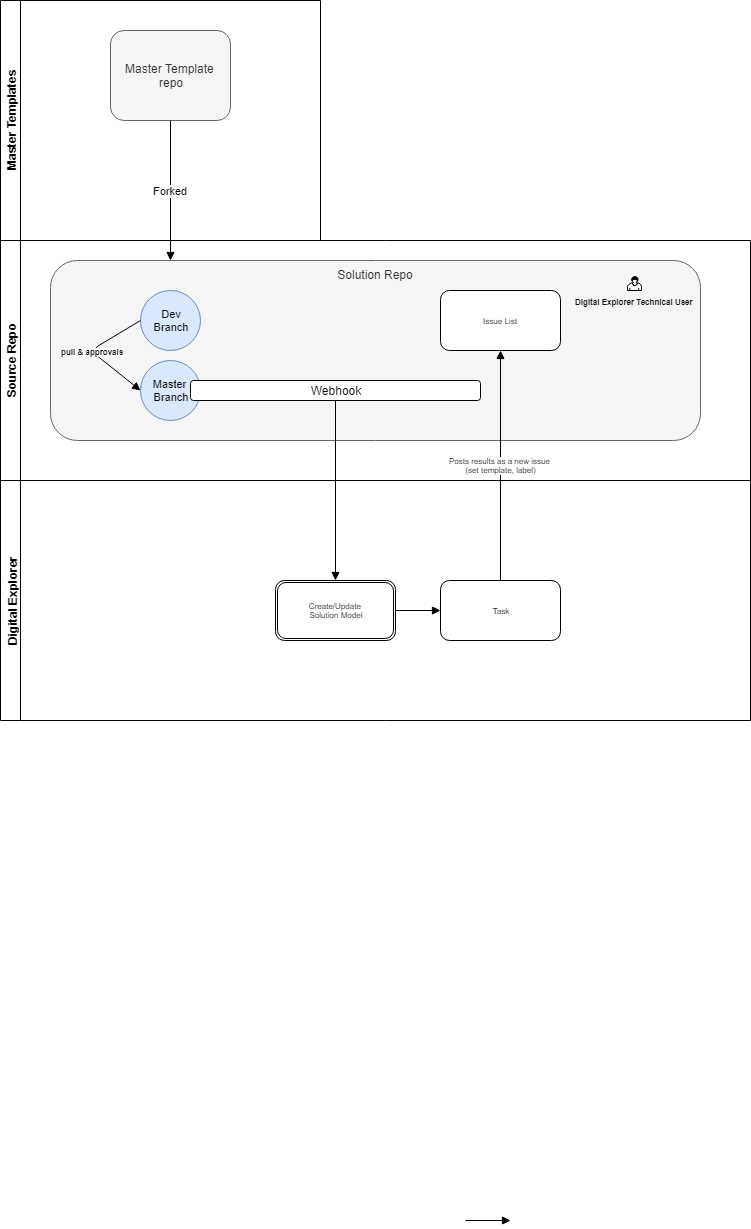

The diagram above was exported from draw.io. Its source (the exported page's mxGraphModel, read from the mxfile embedded in the PNG):
<mxGraphModel dx="1422" dy="944" grid="1" gridSize="10" guides="1" tooltips="1" connect="1" arrows="1" fold="1" page="1" pageScale="1" pageWidth="827" pageHeight="1169" math="0" shadow="0">
  <root>
    <mxCell id="0" />
    <mxCell id="1" parent="0" />
    <mxCell id="3Dfe1bI2kUNyBho2JFkT-2" value="Master Templates" style="swimlane;html=1;horizontal=0;startSize=20;" vertex="1" parent="1">
      <mxGeometry x="60" y="120" width="320" height="240" as="geometry" />
    </mxCell>
    <mxCell id="3Dfe1bI2kUNyBho2JFkT-12" value="Master Template &lt;br&gt;repo" style="shape=ext;rounded=1;html=1;whiteSpace=wrap;verticalAlign=middle;fillColor=#f5f5f5;strokeColor=#666666;fontColor=#333333;" vertex="1" parent="3Dfe1bI2kUNyBho2JFkT-2">
      <mxGeometry x="110" y="30" width="120" height="90" as="geometry" />
    </mxCell>
    <mxCell id="3Dfe1bI2kUNyBho2JFkT-3" value="Source Repo" style="swimlane;html=1;horizontal=0;startSize=20;" vertex="1" parent="1">
      <mxGeometry x="60" y="360" width="750" height="240" as="geometry" />
    </mxCell>
    <mxCell id="3Dfe1bI2kUNyBho2JFkT-11" value="Solution Repo" style="shape=ext;rounded=1;html=1;whiteSpace=wrap;verticalAlign=top;fillColor=#f5f5f5;strokeColor=#666666;fontColor=#333333;" vertex="1" parent="3Dfe1bI2kUNyBho2JFkT-3">
      <mxGeometry x="50" y="20" width="650" height="180" as="geometry" />
    </mxCell>
    <mxCell id="3Dfe1bI2kUNyBho2JFkT-4" value="Dev&lt;br style=&quot;font-size: 11px;&quot;&gt;Branch" style="ellipse;whiteSpace=wrap;html=1;aspect=fixed;fontSize=11;fillColor=#dae8fc;strokeColor=#6c8ebf;" vertex="1" parent="3Dfe1bI2kUNyBho2JFkT-3">
      <mxGeometry x="140" y="50" width="60" height="60" as="geometry" />
    </mxCell>
    <mxCell id="3Dfe1bI2kUNyBho2JFkT-14" value="Master &lt;br style=&quot;font-size: 11px;&quot;&gt;Branch" style="ellipse;whiteSpace=wrap;html=1;aspect=fixed;fontSize=11;fillColor=#dae8fc;strokeColor=#6c8ebf;" vertex="1" parent="3Dfe1bI2kUNyBho2JFkT-3">
      <mxGeometry x="140" y="120" width="60" height="60" as="geometry" />
    </mxCell>
    <mxCell id="3Dfe1bI2kUNyBho2JFkT-15" value="pull &amp;amp; approvals" style="endArrow=block;endFill=1;endSize=6;html=1;fontSize=8;exitX=0;exitY=0.5;exitDx=0;exitDy=0;entryX=0;entryY=0.5;entryDx=0;entryDy=0;fontStyle=1" edge="1" parent="3Dfe1bI2kUNyBho2JFkT-3" source="3Dfe1bI2kUNyBho2JFkT-4" target="3Dfe1bI2kUNyBho2JFkT-14">
      <mxGeometry width="100" relative="1" as="geometry">
        <mxPoint x="230" y="100" as="sourcePoint" />
        <mxPoint x="330" y="100" as="targetPoint" />
        <Array as="points">
          <mxPoint x="90" y="110" />
        </Array>
      </mxGeometry>
    </mxCell>
    <mxCell id="3Dfe1bI2kUNyBho2JFkT-8" value="Webhook" style="shape=ext;rounded=1;html=1;whiteSpace=wrap;" vertex="1" parent="3Dfe1bI2kUNyBho2JFkT-3">
      <mxGeometry x="190" y="140" width="290" height="20" as="geometry" />
    </mxCell>
    <mxCell id="3Dfe1bI2kUNyBho2JFkT-19" value="Digital Explorer Technical User" style="shape=mxgraph.bpmn.user_task;html=1;outlineConnect=0;fontSize=8;verticalAlign=top;labelPosition=center;verticalLabelPosition=bottom;align=center;fontStyle=1" vertex="1" parent="3Dfe1bI2kUNyBho2JFkT-3">
      <mxGeometry x="627" y="36" width="14" height="14" as="geometry" />
    </mxCell>
    <mxCell id="3Dfe1bI2kUNyBho2JFkT-22" value="Issue List" style="shape=ext;rounded=1;html=1;whiteSpace=wrap;fontSize=8;" vertex="1" parent="3Dfe1bI2kUNyBho2JFkT-3">
      <mxGeometry x="440" y="50" width="120" height="60" as="geometry" />
    </mxCell>
    <mxCell id="3Dfe1bI2kUNyBho2JFkT-5" value="Digital Explorer" style="swimlane;html=1;horizontal=0;startSize=20;" vertex="1" parent="1">
      <mxGeometry x="60" y="600" width="750" height="240" as="geometry" />
    </mxCell>
    <mxCell id="3Dfe1bI2kUNyBho2JFkT-17" value="Create/Update &lt;br&gt;Solution Model" style="shape=ext;rounded=1;html=1;whiteSpace=wrap;double=1;fontSize=8;" vertex="1" parent="3Dfe1bI2kUNyBho2JFkT-5">
      <mxGeometry x="275" y="100" width="120" height="60" as="geometry" />
    </mxCell>
    <mxCell id="3Dfe1bI2kUNyBho2JFkT-21" value="Task" style="shape=ext;rounded=1;html=1;whiteSpace=wrap;fontSize=8;" vertex="1" parent="3Dfe1bI2kUNyBho2JFkT-5">
      <mxGeometry x="440" y="100" width="120" height="60" as="geometry" />
    </mxCell>
    <mxCell id="3Dfe1bI2kUNyBho2JFkT-23" value="" style="endArrow=block;endFill=1;endSize=6;html=1;fontSize=8;" edge="1" parent="3Dfe1bI2kUNyBho2JFkT-5">
      <mxGeometry width="100" relative="1" as="geometry">
        <mxPoint x="465" y="740" as="sourcePoint" />
        <mxPoint x="510" y="740" as="targetPoint" />
      </mxGeometry>
    </mxCell>
    <mxCell id="3Dfe1bI2kUNyBho2JFkT-24" value="" style="endArrow=block;endFill=1;endSize=6;html=1;fontSize=8;" edge="1" parent="3Dfe1bI2kUNyBho2JFkT-5" source="3Dfe1bI2kUNyBho2JFkT-17" target="3Dfe1bI2kUNyBho2JFkT-21">
      <mxGeometry width="100" relative="1" as="geometry">
        <mxPoint x="510" y="110" as="sourcePoint" />
        <mxPoint x="510" y="-120" as="targetPoint" />
      </mxGeometry>
    </mxCell>
    <mxCell id="3Dfe1bI2kUNyBho2JFkT-9" value="Forked" style="endArrow=block;endFill=1;endSize=6;html=1;exitX=0.5;exitY=1;exitDx=0;exitDy=0;" edge="1" parent="1" source="3Dfe1bI2kUNyBho2JFkT-12">
      <mxGeometry width="100" relative="1" as="geometry">
        <mxPoint x="239.9411764705883" y="280.7647058823529" as="sourcePoint" />
        <mxPoint x="230" y="380" as="targetPoint" />
        <Array as="points" />
      </mxGeometry>
    </mxCell>
    <mxCell id="3Dfe1bI2kUNyBho2JFkT-18" value="" style="endArrow=block;endFill=1;endSize=6;html=1;fontSize=8;" edge="1" parent="1" source="3Dfe1bI2kUNyBho2JFkT-8" target="3Dfe1bI2kUNyBho2JFkT-17">
      <mxGeometry width="100" relative="1" as="geometry">
        <mxPoint x="340" y="580" as="sourcePoint" />
        <mxPoint x="440" y="580" as="targetPoint" />
      </mxGeometry>
    </mxCell>
    <mxCell id="3Dfe1bI2kUNyBho2JFkT-20" value="Posts results as a new issue &lt;br&gt;(set template, label)" style="endArrow=block;endFill=1;endSize=6;html=1;fontSize=8;" edge="1" parent="1" source="3Dfe1bI2kUNyBho2JFkT-21" target="3Dfe1bI2kUNyBho2JFkT-22">
      <mxGeometry width="100" relative="1" as="geometry">
        <mxPoint x="460" y="630" as="sourcePoint" />
        <mxPoint x="550" y="650" as="targetPoint" />
      </mxGeometry>
    </mxCell>
  </root>
</mxGraphModel>